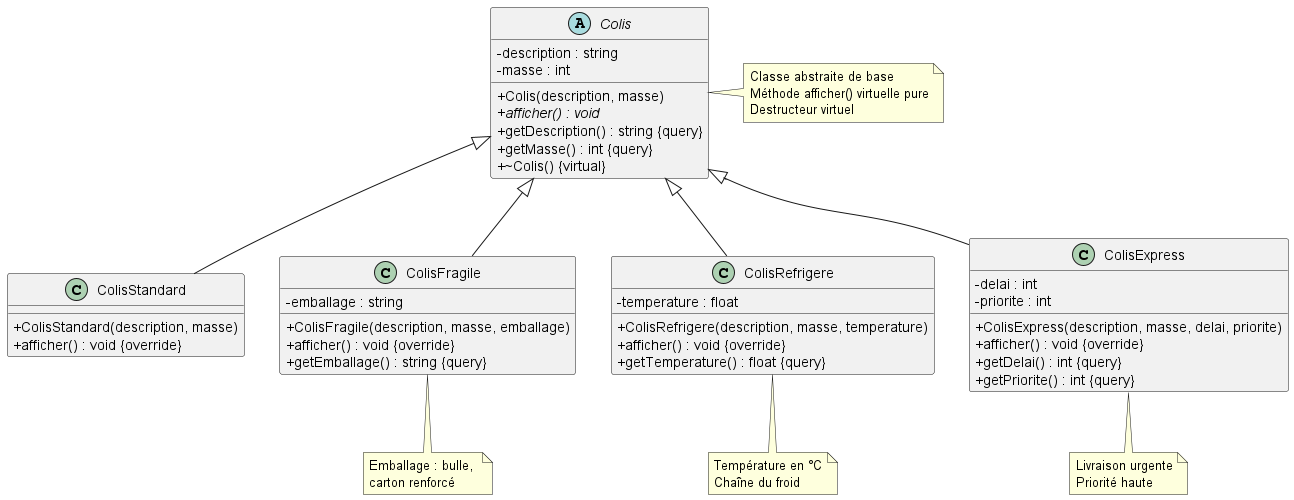

The diagram above was rendered by PlantUML. Its source (embedded in the PNG):
@startuml Hierarchie_Colis

skinparam classAttributeIconSize 0
skinparam backgroundColor white
skinparam shadowing false

abstract class Colis {
  - description : string
  - masse : int
  __
  + Colis(description, masse)
  + {abstract} afficher() : void
  + getDescription() : string {query}
  + getMasse() : int {query}
  + ~Colis() {virtual}
}

class ColisStandard {
  __
  + ColisStandard(description, masse)
  + afficher() : void {override}
}

class ColisFragile {
  - emballage : string
  __
  + ColisFragile(description, masse, emballage)
  + afficher() : void {override}
  + getEmballage() : string {query}
}

class ColisRefrigere {
  - temperature : float
  __
  + ColisRefrigere(description, masse, temperature)
  + afficher() : void {override}
  + getTemperature() : float {query}
}

class ColisExpress {
  - delai : int
  - priorite : int
  __
  + ColisExpress(description, masse, delai, priorite)
  + afficher() : void {override}
  + getDelai() : int {query}
  + getPriorite() : int {query}
}

Colis <|-- ColisStandard
Colis <|-- ColisFragile
Colis <|-- ColisRefrigere
Colis <|-- ColisExpress

note right of Colis
  Classe abstraite de base
  Méthode afficher() virtuelle pure
  Destructeur virtuel
end note

note bottom of ColisFragile
  Emballage : bulle, 
  carton renforcé
end note

note bottom of ColisRefrigere
  Température en °C
  Chaîne du froid
end note

note bottom of ColisExpress
  Livraison urgente
  Priorité haute
end note

@enduml